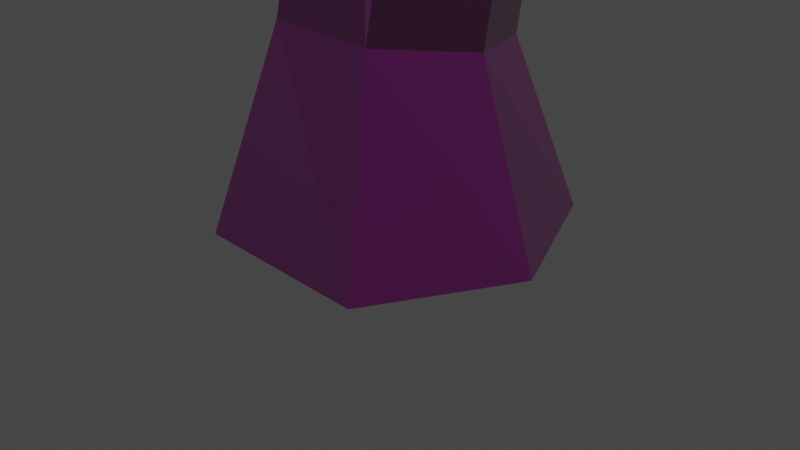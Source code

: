 # Source: Tree.blend  (saved by Blender 3.0.42; exported with 4.5.12 LTS)
import bpy
from mathutils import Matrix  # noqa: F401  (used for matrix-valued properties, if any)

bpy.ops.wm.read_factory_settings(use_empty=True)
scene = bpy.context.scene
scene.name = 'Scene'

# ---- collections
col_collection = bpy.data.collections.new('Collection'); scene.collection.children.link(col_collection)

# ---- images (referenced by path relative to the original .blend; pixels are not part of the script)
import os
ASSET_DIR = os.environ.get("B2B_ASSET_DIR", "")  # directory of the original .blend (textures are referenced by path, not embedded)
HERE = os.path.dirname(os.path.abspath(__file__))  # packed textures are extracted next to this script under _unpacked/

def load_image(name, relpath, width, height, colorspace="sRGB"):
    """Load a texture the original file referenced (path relative to the .blend, or extracted next to this script)."""
    p = next((c for c in (os.path.join(HERE, relpath), os.path.join(ASSET_DIR, relpath)) if relpath and os.path.exists(c)), "")
    if p:
        img = bpy.data.images.load(p, check_existing=True)
        img.name = name
    else:  # same state as the original file: an image datablock whose file is absent (Cycles renders it pink)
        img = bpy.data.images.new(name, width, height)
        img.source = "FILE"
        img.filepath = "//" + (relpath or name)
    img.colorspace_settings.name = colorspace
    return img
img_maple_bark_2_nrm_png_001 = load_image('Maple_Bark_2_NRM.png.001', 'Maple_Bark_2_NRM.png', 1024, 1024, 'Non-Color')
img_maple_bark_2_spec_png_001 = load_image('Maple_Bark_2_SPEC.png.001', 'Maple_Bark_2_SPEC.png', 1024, 1024, 'Non-Color')
img_maple_bark_2_disp_png_001 = load_image('Maple_Bark_2_DISP.png.001', 'Maple_Bark_2_DISP.png', 1024, 1024, 'Non-Color')
img_maple_bark_2_color_png_001 = load_image('Maple_Bark_2_COLOR.png.001', 'Maple_Bark_2_COLOR.png', 1024, 1024, 'sRGB')
img_22882_1_tree_branch_transparent_image_png = load_image('22882-1-tree-branch-transparent-image.png', '22882-1-tree-branch-transparent-image.png', 1024, 1024, 'sRGB')

# ---- materials (node trees are filled in below, after node groups)
mat_material = bpy.data.materials.new('Material')
mat_material.alpha_threshold = 0.0
mat_material.line_color = (0.0, 0.0, 0.0, 1.0)
mat_22882_1_tree_branch_transparent_image = bpy.data.materials.new('22882-1-tree-branch-transparent-image')
mat_22882_1_tree_branch_transparent_image.surface_render_method = 'BLENDED'
mat_22882_1_tree_branch_transparent_image.blend_method = 'BLEND'

# ---- material node trees
mat_material.use_nodes = True; mat_material.node_tree.nodes.clear()
_N = mat_material.node_tree.nodes; _L = mat_material.node_tree.links
n0 = _N.new('NodeFrame'); n0.name = 'Frame'; n0.location = (-1370, 242)
n0.label = 'Mapping'
n0.width = 400
n1 = _N.new('NodeFrame'); n1.name = 'Frame.001'; n1.location = (-738, 440)
n1.label = 'Textures'
n1.width = 357
n2 = _N.new('ShaderNodeNormalMap'); n2.name = 'Normal Map'; n2.location = (-339, -149)
n3 = _N.new('ShaderNodeTexCoord'); n3.name = 'Texture Coordinate'; n3.location = (30, -30)
n4 = _N.new('ShaderNodeMapping'); n4.name = 'Mapping'; n4.location = (230, -30)
n5 = _N.new('NodeReroute'); n5.name = 'Reroute'; n5.location = (36, -573)
n5.width = 16
n5.socket_idname = 'NodeSocketVector'
n6 = _N.new('ShaderNodeTexImage'); n6.name = 'Image Texture.003'; n6.location = (86, -595)
n6.label = 'Normal'
n6.image = img_maple_bark_2_nrm_png_001
n6.projection = 'BOX'
n6.projection_blend = 0.3521
n7 = _N.new('ShaderNodeTexImage'); n7.name = 'Image Texture.002'; n7.location = (86, -315)
n7.label = 'Specular'
n7.image = img_maple_bark_2_spec_png_001
n7.projection = 'BOX'
n7.projection_blend = 1.0
n8 = _N.new('ShaderNodeTexImage'); n8.name = 'Image Texture'; n8.location = (86, -875)
n8.label = 'Displacement'
n8.image = img_maple_bark_2_disp_png_001
n8.projection = 'BOX'
n8.projection_blend = 1.0
n9 = _N.new('ShaderNodeDisplacement'); n9.name = 'Displacement'; n9.location = (150, -520)
n9.inputs[2].default_value = 1.0
n10 = _N.new('ShaderNodeOutputMaterial'); n10.name = 'Material Output'; n10.location = (438, 229)
n11 = _N.new('ShaderNodeMixShader'); n11.name = 'Mix Shader'; n11.location = (251, 282)
n11.inputs[0].default_value = 0.3506
n12 = _N.new('ShaderNodeBsdfPrincipled'); n12.name = 'Principled BSDF.001'; n12.location = (-98, 967)
n12.distribution = 'GGX'
n12.subsurface_method = 'RANDOM_WALK_SKIN'
n12.inputs[2].default_value = 1.0
n12.inputs[3].default_value = 0.35
n12.inputs[13].default_value = 0.162
n12.inputs[24].default_value = 0.03662
n12.inputs[27].default_value = (0.0, 0.0, 0.0, 1.0)
n13 = _N.new('ShaderNodeRGBCurve'); n13.name = 'RGB Curves'; n13.location = (-399, 779)
_c = n13.mapping.curves[3]
while len(_c.points) > 2: _c.points.remove(_c.points[-1])
_c.points[0].location = (0.0, 0.0); _c.points[0].handle_type = 'AUTO'
_c.points[1].location = (0.72535, 0.70192); _c.points[1].handle_type = 'AUTO'
_p = _c.points.new(1.0, 1.0); _p.handle_type = 'AUTO'
n13.mapping.update()
n13.inputs[1].default_value = (0.05289, 0.03329, 0.0, 1.0)
n14 = _N.new('ShaderNodeTexImage'); n14.name = 'Image Texture.001'; n14.location = (81, -30)
n14.label = 'Base Color'
n14.image = img_maple_bark_2_color_png_001
n14.projection = 'BOX'
n14.projection_blend = 0.4542
n15 = _N.new('ShaderNodeBsdfPrincipled'); n15.name = 'Principled BSDF'; n15.location = (-89, 211)
n15.distribution = 'GGX'
n15.subsurface_method = 'RANDOM_WALK_SKIN'
n15.inputs[2].default_value = 0.4
n15.inputs[3].default_value = 1.45
n15.inputs[27].default_value = (0.0, 0.0, 0.0, 1.0)
n15.inputs[28].default_value = 1.0
n3.parent = n0
n4.parent = n0
n5.parent = n1
n6.parent = n1
n7.parent = n1
n8.parent = n1
n14.parent = n1
_L.new(n8.outputs[0], n9.inputs[0])
_L.new(n7.outputs[0], n15.inputs[13])
_L.new(n6.outputs[0], n2.inputs[1])
_L.new(n2.outputs[0], n15.inputs[5])
_L.new(n5.outputs[0], n14.inputs[0])
_L.new(n5.outputs[0], n7.inputs[0])
_L.new(n5.outputs[0], n6.inputs[0])
_L.new(n5.outputs[0], n8.inputs[0])
_L.new(n4.outputs[0], n5.inputs[0])
_L.new(n3.outputs[3], n4.inputs[0])
_L.new(n14.outputs[0], n15.inputs[0])
_L.new(n13.outputs[0], n12.inputs[0])
_L.new(n9.outputs[0], n10.inputs[2])
_L.new(n11.outputs[0], n10.inputs[0])
_L.new(n12.outputs[0], n11.inputs[1])
_L.new(n15.outputs[0], n11.inputs[2])
n10.is_active_output = True
mat_22882_1_tree_branch_transparent_image.use_nodes = True; mat_22882_1_tree_branch_transparent_image.node_tree.nodes.clear()
_N = mat_22882_1_tree_branch_transparent_image.node_tree.nodes; _L = mat_22882_1_tree_branch_transparent_image.node_tree.links
n0 = _N.new('ShaderNodeBsdfPrincipled'); n0.name = 'Principled BSDF'; n0.location = (-89, 425)
n0.distribution = 'GGX'
n0.subsurface_method = 'RANDOM_WALK_SKIN'
n0.inputs[1].default_value = 0.7606
n0.inputs[2].default_value = 0.7183
n0.inputs[3].default_value = 1.45
n0.inputs[11].default_value = 1.528
n0.inputs[13].default_value = 0.6937
n0.inputs[20].default_value = 0.08282
n0.inputs[27].default_value = (0.0, 0.0, 0.0, 1.0)
n0.inputs[28].default_value = 1.0
n1 = _N.new('ShaderNodeOutputMaterial'); n1.name = 'Material Output'; n1.location = (257, 424)
n2 = _N.new('ShaderNodeTexImage'); n2.name = 'Bildtexturen'; n2.location = (-535, 359)
n2.image = img_22882_1_tree_branch_transparent_image_png
n2.extension = 'CLIP'
_L.new(n2.outputs[0], n0.inputs[0])
_L.new(n0.outputs[0], n1.inputs[0])
_L.new(n2.outputs[1], n0.inputs[4])
n1.is_active_output = True

# ---- world
world_world = bpy.data.worlds.new('World'); scene.world = world_world
world_world.use_nodes = True; world_world.node_tree.nodes.clear()
_N = world_world.node_tree.nodes; _L = world_world.node_tree.links
n0 = _N.new('ShaderNodeOutputWorld'); n0.name = 'World Output'; n0.location = (300, 300)
n1 = _N.new('ShaderNodeBackground'); n1.name = 'Background'; n1.location = (10, 300)
n1.inputs[0].default_value = (0.05088, 0.05088, 0.05088, 1.0)
_L.new(n1.outputs[0], n0.inputs[0])
n0.is_active_output = True
world_world.color = (0.05088, 0.05088, 0.05088)
world_world.use_sun_shadow = False
world_world.sun_shadow_jitter_overblur = 0.0

# ---- cameras
cam_camera = bpy.data.cameras.new('Camera')
cam_camera.clip_end = 100.0
cam_camera.ortho_scale = 7.314

# ---- lights
light_light = bpy.data.lights.new('Light', 'POINT')
light_light.transmission_factor = 0.0
light_light.energy = 1393.0
light_light.shadow_soft_size = 2.72
light_light.shadow_maximum_resolution = 0.006
light_light.use_absolute_resolution = True
light_light.cycles.max_bounces = 5

# ---- meshes
me_cube = bpy.data.meshes.new('Cube')
me_cube.from_pydata([(0.6308, 0.9404, 0.8733), (1.0, 1.55, -1.0), (0.6043, -0.9577, 1.126), (1.0, -1.55, -1.0), (-0.6043, 0.9577, 0.8741), (-1.0, 1.55, -1.0), (-0.6308, -0.9404, 1.127), (-1.0, -1.55, -1.0), (-1.761, 0.0, -1.0), (1.088, -0.01529, 0.9993), (-1.088, 0.01529, 1.001), (1.761, 0.0, -1.0), (0.2443, 2.092, 4.662), (0.2211, 0.1894, 4.883), (-0.9908, 2.107, 4.663), (-1.014, 0.2045, 4.883), (0.7028, 1.135, 4.772), (-1.473, 1.161, 4.773), (-0.7739, 1.553, 12.02), (-0.7696, 0.3789, 11.97), (-1.547, 1.55, 12.02), (-1.542, 0.3763, 11.97), (-0.4776, 0.9676, 12.2), (-1.838, 0.9628, 12.2), (-0.9377, -2.082, 15.1), (-1.209, -2.129, 15.13), (-0.7724, -1.771, 15.23), (-1.341, -1.801, 15.27), (-0.9377, -2.649, 16.89), (-1.375, -2.651, 16.88), (-0.8666, -2.622, 17.19), (-1.411, -2.484, 17.11), (-1.038, -4.528, 19.61), (-1.315, -4.533, 19.57), (-0.9586, -4.362, 19.69), (-1.359, -4.359, 19.66), (-1.138, 5.041, 18.59), (-1.547, 5.07, 18.51), (-0.8588, 4.453, 18.78), (-1.838, 4.492, 18.71), (-0.9215, 5.693, 22.82), (-1.354, 5.755, 22.8), (-0.8006, 5.253, 22.76), (-1.549, 5.357, 22.76), (-0.4338, 2.011, 14.19), (-1.788, 2.006, 14.06), (-0.757, 2.578, 13.99), (-1.527, 2.564, 13.93), (-0.5282, 2.531, 15.15), (-0.7739, 3.113, 14.9), (-1.66, 2.509, 15.05), (-1.555, 3.142, 14.82), (-0.4609, 4.221, 18.18), (-0.7406, 4.81, 17.99), (-1.838, 4.204, 18.18), (-1.547, 4.783, 17.98), (0.9262, 2.105, 18.54), (0.3852, 2.071, 18.44), (0.9418, 2.457, 18.95), (0.278, 2.473, 18.8), (0.7516, 0.5887, 20.72), (0.5907, 0.5824, 20.73), (0.7399, 0.7517, 20.84), (0.5359, 0.7457, 20.85), (1.802, -0.553, 22.62), (1.726, -0.5573, 22.62), (1.803, -0.5137, 22.66), (1.726, -0.518, 22.67), (0.3449, 2.192, 19.04), (0.8379, 2.171, 19.13), (0.8973, 1.893, 18.87), (0.4618, 1.867, 18.81), (1.941, 3.205, 20.1), (1.646, 3.146, 20.08), (1.69, 3.054, 20.22), (1.961, 3.108, 20.23), (3.457, 3.419, 21.42), (3.399, 3.391, 21.43), (3.418, 3.382, 21.46), (3.472, 3.408, 21.45), (-0.2135, 1.849, 7.971), (0.1721, 1.06, 8.112), (-1.738, 1.183, 8.074), (-1.547, 1.717, 8.108), (-0.2244, 0.2746, 8.07), (-1.252, 0.2818, 8.07), (-0.3786, 1.928, 9.097), (-1.614, 1.238, 8.509), (-0.07221, 0.3158, 8.973), (0.3242, 1.077, 9.024), (-1.238, 1.799, 8.396), (-1.28, 0.2911, 8.456), (-2.443, 1.861, 9.445), (-2.241, 2.053, 9.468), (-2.308, 1.705, 9.563), (-2.195, 2.047, 9.595), (-2.349, 2.641, 11.51), (-2.319, 2.668, 11.52), (-2.318, 2.634, 11.52), (-2.289, 2.66, 11.52), (0.2359, 5.687, 19.03), (0.3837, 5.429, 19.14), (0.6442, 5.567, 19.2), (0.5725, 5.655, 18.86), (1.279, 6.531, 20.97), (1.288, 6.503, 20.98), (1.322, 6.503, 20.97), (1.312, 6.532, 20.97), (-0.7721, 4.559, 25.94), (-0.8169, 4.561, 25.94), (-0.757, 4.523, 25.93), (-0.8359, 4.528, 25.93), (-1.416, -2.351, 16.94), (-0.9078, -2.474, 17.05), (-0.9377, -2.595, 16.72), (-1.375, -2.597, 16.71), (-1.423, -1.612, 17.94), (-1.552, -1.648, 17.9), (-1.563, -1.607, 17.86), (-1.43, -1.565, 17.9), (-1.484, -1.272, 19.48), (-1.501, -1.278, 19.48), (-1.502, -1.273, 19.48), (-1.485, -1.268, 19.47), (-1.01, -4.456, 22.52), (-1.051, -4.457, 22.51), (-0.9963, -4.423, 22.53), (-1.068, -4.425, 22.51), (-1.268, -4.542, 19.66), (-1.31, -4.373, 19.74), (-1.049, -4.557, 19.66), (-0.9728, -4.397, 19.73), (-2.922, -4.247, 21.32), (-2.887, -4.144, 21.35), (-2.871, -4.259, 21.33), (-2.838, -4.156, 21.37), (-3.283, -4.236, 22.46), (-3.279, -4.227, 22.47), (-3.278, -4.238, 22.46), (-3.274, -4.228, 22.47), (-2.918, -4.216, 21.38), (-2.893, -4.145, 21.37), (-2.845, -4.158, 21.38), (-2.868, -4.228, 21.39), (-3.214, -4.403, 21.71), (-3.19, -4.416, 21.7), (-3.195, -4.378, 21.72), (-3.172, -4.391, 21.72), (-3.501, -4.54, 21.9), (-3.492, -4.548, 21.9), (-3.489, -4.529, 21.9), (-3.48, -4.537, 21.9), (-1.551, -1.84, 17.48), (-1.329, -1.678, 17.75), (-1.535, -1.898, 17.54), (-1.319, -1.743, 17.8), (-1.059, -1.091, 18.34), (-1.06, -1.078, 18.34), (-1.022, -1.08, 18.32), (-1.021, -1.097, 18.33), (-0.9943, -0.8793, 19.05), (-0.9944, -0.8776, 19.05), (-0.9892, -0.8772, 19.05), (-0.9891, -0.8796, 19.05), (-1.826, 2.214, 14.56), (-1.78, 2.848, 14.29), (-0.4764, 2.245, 14.62), (-0.795, 2.857, 14.39), (0.322, 2.249, 18.59), (0.9877, 2.261, 18.73), (0.4287, 0.6963, 20.73), (0.7936, 0.6708, 20.8), (1.726, -0.5396, 22.64), (1.803, -0.5353, 22.64), (0.3372, 2.011, 18.89), (0.9497, 2.023, 19.01), (-2.707, 2.261, 15.76), (-2.861, 2.571, 15.66), (-2.897, 1.968, 15.62), (-3.062, 2.36, 15.55), (-3.561, 1.31, 18.09), (-3.763, 1.562, 18.04), (-3.787, 1.239, 17.98), (-3.893, 1.378, 17.98), (-4.387, 1.928, 19.31), (-4.448, 2.006, 19.28), (-4.451, 1.902, 19.27), (-4.483, 1.948, 19.25), (-3.613, 1.482, 18.19), (-4.028, 0.1939, 19.44), (-3.887, 0.238, 19.51), (-3.786, 1.36, 18.08), (-3.921, 0.3435, 19.57), (-4.028, 0.268, 19.51), (-4.477, 0.09922, 21.01), (-4.463, 0.1038, 21.02), (-4.466, 0.1153, 21.02), (-4.476, 0.1075, 21.01), (-4.398, 2.184, 19.86), (-4.409, 2.198, 19.86), (-4.41, 2.179, 19.85), (-4.415, 2.188, 19.85), (-0.3127, 1.84, 9.496), (-1.636, 1.212, 8.864), (-0.4555, 0.4188, 9.51), (-0.06947, 1.163, 9.579), (-1.268, 1.775, 8.745), (-1.305, 0.2993, 8.794), (1.289, -1.652, 12.79), (1.648, -1.02, 12.85), (0.8447, -1.452, 12.74), (1.213, -0.8413, 12.77), (1.998, -1.838, 15.7), (2.313, -1.41, 15.72), (1.795, -1.67, 15.71), (2.143, -1.284, 15.7), (4.328, -2.945, 18.71), (4.376, -2.882, 18.71), (4.276, -2.912, 18.72), (4.323, -2.849, 18.72), (0.9254, -0.6855, 12.16), (1.802, -0.9477, 12.33), (1.443, -1.589, 12.26), (0.5562, -1.306, 12.13), (3.532, -1.665, 14.4), (3.72, -1.323, 14.42), (3.83, -1.312, 14.15), (3.642, -1.66, 14.13), (4.987, -0.3368, 16.26), (5.014, -0.2899, 16.25), (5.025, -0.2908, 16.21), (4.998, -0.3385, 16.22), (1.923, -1.818, 15.4), (1.535, -1.576, 15.51), (1.893, -1.171, 15.49), (2.243, -1.369, 15.42), (1.169, -0.3864, 16.86), (1.342, -0.2592, 16.77), (1.041, -0.3046, 16.84), (1.22, -0.1704, 16.75), (2.497, 0.1183, 18.39), (2.519, 0.1346, 18.37), (2.481, 0.1337, 18.4), (2.504, 0.1509, 18.37), (-1.566, -1.538, 14.98), (-0.7473, -1.537, 14.97), (-0.836, -1.977, 14.7), (-1.368, -2.013, 14.7), (-3.122, -2.865, 15.91), (-3.15, -2.665, 15.96), (-3.33, -2.543, 15.84), (-3.306, -2.844, 15.73), (-3.838, -2.731, 17.78), (-3.839, -2.713, 17.78), (-3.857, -2.702, 17.77), (-3.859, -2.73, 17.77), (-2.674, 6.542, 15.36), (-3.007, 6.517, 15.24), (-3.045, 6.315, 15.35), (-2.619, 6.338, 15.53), (-3.937, 8.411, 18.55), (-3.962, 8.41, 18.54), (-3.964, 8.395, 18.55), (-3.933, 8.395, 18.56), (-2.276, 4.814, 14.59), (-1.83, 4.791, 14.67), (-2.39, 4.783, 14.79), (-1.785, 4.821, 14.92), (-1.624, 4.499, 14.63), (-1.595, 4.575, 14.89), (-2.172, 4.501, 14.5), (-2.305, 4.513, 14.72), (-0.4792, 5.608, 15.04), (-0.4644, 5.654, 15.18), (-0.3452, 5.457, 15.06), (-0.3429, 5.527, 15.19), (-1.568, 5.224, 14.91), (-1.616, 5.175, 14.67), (-1.392, 4.897, 14.64), (-1.364, 4.991, 14.89), (0.4709, 5.42, 15.79), (0.4707, 5.425, 15.81), (0.4837, 5.402, 15.8), (0.4824, 5.409, 15.81), (-2.23, 2.098, 9.358), (-2.086, 1.929, 9.392), (-2.238, 1.659, 9.457), (-2.413, 1.854, 9.33), (-2.999, 2.095, 9.904), (-2.797, 2.288, 9.917), (-2.797, 2.339, 9.807), (-2.981, 2.095, 9.783), (-3.498, 2.673, 9.937), (-3.403, 2.764, 9.952), (-3.394, 2.783, 9.9), (-3.481, 2.668, 9.884), (-3.611, 2.968, 10.43), (-3.577, 3.0, 10.44), (-3.572, 3.006, 10.42), (-3.602, 2.965, 10.41), (-2.747, 2.269, 9.867), (-2.95, 2.077, 9.854), (-2.926, 2.072, 9.739), (-2.743, 2.316, 9.764), (-3.017, 1.934, 10.28), (-2.952, 1.996, 10.28), (-2.933, 1.986, 10.27), (-2.997, 1.924, 10.27), (-3.124, 1.553, 10.58), (-3.106, 1.571, 10.58), (-3.1, 1.568, 10.59), (-3.118, 1.55, 10.58), (-2.233, 2.121, 10.49), (-2.324, 1.861, 10.47), (-2.432, 1.979, 10.38), (-2.275, 2.128, 10.4), (0.2783, 1.99, 4.328), (0.7368, 1.033, 4.439), (-1.439, 1.06, 4.441), (-0.9568, 2.005, 4.329), (0.2549, 0.08827, 4.551), (-0.9709, 0.0694, 4.536), (-0.3965, 0.197, 4.883), (-1.004, 0.1673, 4.676), (0.238, 0.1388, 4.717), (-0.4103, -0.003572, 4.666), (-0.4323, 0.07185, 4.75), (-0.4989, -0.785, 5.493), (-0.5315, -0.6951, 5.513), (-0.1672, -0.7209, 5.574), (-0.1998, -0.6309, 5.594), (-0.2402, -0.9685, 6.421), (-0.2502, -0.943, 6.416), (-0.1488, -0.9388, 6.446), (-0.1587, -0.9132, 6.44), (-0.9616, 5.449, 23.02), (-0.7987, 5.181, 23.04), (-1.485, 5.283, 23.05), (-1.359, 5.506, 23.0), (-0.5905, 6.582, 23.62), (-0.8576, 6.683, 23.62), (-0.6611, 6.388, 23.65), (-0.9068, 6.481, 23.65), (-0.1011, 6.734, 25.23), (-0.1428, 6.755, 25.23), (-0.1157, 6.704, 25.22), (-0.154, 6.723, 25.23), (0.422, 5.558, 18.76), (0.2521, 4.845, 18.76), (0.1026, 5.579, 18.96), (0.1678, 5.244, 19.01), (-0.06593, 6.52, 19.7), (-0.002736, 6.439, 19.75), (-0.1033, 6.472, 19.67), (-0.03086, 6.382, 19.73), (-0.4154, 6.888, 20.06), (-0.3969, 6.863, 20.07), (-0.4271, 6.874, 20.05), (-0.4059, 6.846, 20.07), (0.02476, 4.821, 18.74), (-0.1211, 5.011, 18.96), (0.04738, 5.317, 18.51), (-0.2973, 5.405, 18.84), (2.134, 5.12, 20.06), (2.047, 5.308, 20.13), (2.117, 5.029, 20.0), (1.984, 5.171, 20.08), (3.235, 5.094, 22.71), (3.216, 5.123, 22.72), (3.236, 5.079, 22.7), (3.21, 5.1, 22.71)], [], [(319, 318, 17, 14), (3, 2, 6, 7), (8, 10, 4, 5), (8, 11, 3, 7), (11, 9, 2, 3), (5, 4, 0, 1), (1, 0, 9, 11), (5, 1, 11, 8), (7, 6, 10, 8), (317, 316, 12, 16), (206, 203, 23, 20), (205, 202, 18, 22), (320, 317, 16, 13, 324), (318, 321, 323, 15, 17), (316, 319, 14, 12), (326, 324, 13, 322), (245, 244, 27, 26), (54, 52, 38, 39), (207, 204, 19, 21), (203, 207, 21, 23), (202, 206, 20, 18), (204, 205, 22, 19), (153, 152, 118, 119), (247, 246, 24, 25), (25, 27, 249, 248), (246, 245, 26, 24), (31, 29, 33, 35), (114, 113, 30, 28), (112, 115, 29, 31), (115, 114, 28, 29), (129, 128, 125, 127), (29, 28, 32, 33), (30, 31, 35, 34), (28, 30, 34, 32), (39, 38, 42, 43), (348, 347, 103, 102), (55, 54, 39, 37), (53, 55, 37, 36), (336, 335, 108, 110), (36, 37, 41, 40), (38, 36, 40, 42), (37, 39, 43, 41), (18, 20, 47, 46), (20, 23, 45, 47), (22, 18, 46, 44), (23, 22, 44, 45), (167, 165, 51, 49), (51, 165, 179, 177), (166, 167, 49, 48), (45, 44, 56, 57), (49, 51, 55, 53), (51, 50, 54, 55), (48, 49, 53, 52), (50, 48, 52, 54), (69, 68, 63, 62), (164, 45, 57, 168), (166, 48, 58, 169), (48, 50, 59, 58), (61, 60, 64, 65), (71, 70, 60, 61), (175, 69, 62, 171), (174, 71, 61, 170), (172, 173, 66, 67), (171, 62, 66, 173), (170, 61, 65, 172), (62, 63, 67, 66), (168, 57, 71, 174), (169, 58, 69, 175), (57, 56, 70, 71), (68, 69, 75, 74), (73, 74, 78, 77), (58, 59, 73, 72), (69, 58, 72, 75), (59, 68, 74, 73), (76, 77, 78, 79), (72, 73, 77, 76), (74, 75, 79, 78), (75, 72, 76, 79), (13, 16, 81, 84), (12, 14, 83, 80), (17, 15, 85, 82), (15, 322, 13, 84, 85), (16, 12, 80, 81), (14, 17, 82, 83), (84, 81, 89, 88), (80, 83, 90, 86), (82, 85, 91, 87), (85, 84, 88, 91), (81, 80, 86, 89), (285, 284, 93, 95), (313, 312, 99, 98), (286, 285, 95, 94), (287, 286, 94, 92), (288, 301, 307, 304), (97, 96, 98, 99), (315, 314, 96, 97), (314, 313, 98, 96), (312, 315, 97, 99), (102, 103, 107, 106), (347, 349, 100, 103), (350, 348, 102, 101), (101, 100, 351, 352), (106, 107, 104, 105), (101, 102, 106, 105), (103, 100, 104, 107), (100, 101, 105, 104), (108, 109, 111, 110), (338, 337, 111, 109), (337, 336, 110, 111), (335, 338, 109, 108), (25, 24, 114, 115), (27, 25, 115, 112), (24, 26, 113, 114), (26, 27, 112, 113), (116, 119, 123, 120), (152, 154, 117, 118), (119, 116, 156, 157), (154, 155, 116, 117), (123, 122, 121, 120), (117, 116, 120, 121), (119, 118, 122, 123), (118, 117, 121, 122), (126, 127, 125, 124), (128, 130, 124, 125), (131, 129, 127, 126), (130, 131, 126, 124), (32, 34, 131, 130), (34, 35, 129, 131), (33, 32, 130, 128), (35, 33, 132, 133), (141, 140, 136, 137), (129, 35, 133, 135), (33, 128, 134, 132), (128, 129, 135, 134), (137, 136, 138, 139), (143, 142, 139, 138), (142, 141, 137, 139), (140, 143, 138, 136), (143, 140, 146, 147), (135, 133, 141, 142), (134, 135, 142, 143), (133, 132, 140, 141), (147, 146, 150, 151), (140, 132, 144, 146), (134, 143, 147, 145), (132, 134, 145, 144), (148, 149, 151, 150), (145, 147, 151, 149), (146, 144, 148, 150), (144, 145, 149, 148), (31, 30, 155, 154), (30, 113, 153, 155), (112, 31, 154, 152), (113, 112, 152, 153), (159, 158, 162, 163), (155, 153, 158, 159), (116, 155, 159, 156), (153, 119, 157, 158), (163, 162, 161, 160), (158, 157, 161, 162), (156, 159, 163, 160), (157, 156, 160, 161), (56, 169, 175, 70), (59, 168, 174, 68), (63, 170, 172, 67), (60, 171, 173, 64), (65, 64, 173, 172), (68, 174, 170, 63), (70, 175, 171, 60), (44, 166, 169, 56), (50, 164, 168, 59), (44, 46, 167, 166), (47, 45, 164, 165), (265, 264, 257, 256), (177, 179, 183, 181), (50, 51, 177, 176), (164, 50, 176, 178), (165, 164, 178, 179), (181, 183, 187, 185), (176, 177, 181, 188, 180), (179, 178, 182, 191, 183), (178, 176, 180, 182), (187, 186, 200, 201), (181, 185, 184, 188), (183, 191, 186, 187), (186, 191, 188, 184), (188, 191, 193, 192), (190, 192, 196, 195), (180, 188, 192, 190), (191, 182, 189, 193), (182, 180, 190, 189), (196, 197, 194, 195), (192, 193, 197, 196), (189, 190, 195, 194), (193, 189, 194, 197), (201, 200, 198, 199), (186, 184, 198, 200), (185, 187, 201, 199), (184, 185, 199, 198), (221, 220, 211, 209), (86, 90, 206, 202), (87, 91, 207, 203), (91, 88, 204, 207), (89, 86, 202, 205), (90, 87, 203, 206), (233, 232, 212, 214), (221, 209, 225, 226), (220, 223, 210, 211), (223, 222, 208, 210), (215, 214, 218, 219), (235, 234, 215, 213), (234, 233, 238, 239), (232, 235, 213, 212), (216, 217, 219, 218), (212, 213, 217, 216), (214, 212, 216, 218), (213, 215, 219, 217), (204, 88, 222, 223), (205, 204, 223, 220), (88, 89, 221, 222), (89, 205, 220, 221), (224, 227, 231, 228), (209, 208, 224, 225), (222, 221, 226, 227), (208, 222, 227, 224), (231, 230, 229, 228), (225, 224, 228, 229), (227, 226, 230, 231), (226, 225, 229, 230), (208, 209, 235, 232), (211, 210, 233, 234), (209, 211, 234, 235), (210, 208, 232, 233), (238, 236, 240, 242), (233, 214, 236, 238), (215, 234, 239, 237), (214, 215, 237, 236), (243, 242, 240, 241), (236, 237, 241, 240), (239, 238, 242, 243), (237, 239, 243, 241), (19, 22, 245, 246), (23, 21, 247, 244), (21, 19, 246, 247), (22, 23, 244, 245), (251, 248, 252, 255), (247, 25, 248, 251), (27, 244, 250, 249), (244, 247, 251, 250), (254, 255, 252, 253), (248, 249, 253, 252), (250, 251, 255, 254), (249, 250, 254, 253), (256, 257, 261, 260), (264, 266, 258, 257), (267, 265, 256, 259), (266, 267, 259, 258), (260, 261, 262, 263), (259, 256, 260, 263), (257, 258, 262, 261), (258, 259, 263, 262), (271, 269, 267, 266), (277, 276, 273, 272), (270, 271, 266, 264), (268, 270, 264, 265), (46, 47, 270, 268), (47, 165, 271, 270), (167, 46, 268, 269), (165, 167, 269, 271), (273, 275, 283, 281), (279, 278, 274, 275), (278, 277, 272, 274), (276, 279, 275, 273), (267, 269, 279, 276), (268, 265, 277, 278), (269, 268, 278, 279), (265, 267, 276, 277), (283, 282, 280, 281), (272, 273, 281, 280), (275, 274, 282, 283), (274, 272, 280, 282), (83, 82, 287, 284), (82, 87, 286, 287), (87, 90, 285, 286), (90, 83, 284, 285), (290, 291, 295, 294), (302, 301, 288, 291), (300, 303, 290, 289), (303, 302, 291, 290), (295, 292, 296, 299), (289, 290, 294, 293), (291, 288, 292, 295), (288, 289, 293, 292), (298, 299, 296, 297), (292, 293, 297, 296), (294, 295, 299, 298), (293, 294, 298, 297), (284, 287, 302, 303), (93, 284, 303, 300), (287, 92, 301, 302), (92, 93, 300, 301), (304, 307, 311, 308), (300, 289, 305, 306), (289, 288, 304, 305), (301, 300, 306, 307), (311, 310, 309, 308), (305, 304, 308, 309), (307, 306, 310, 311), (306, 305, 309, 310), (95, 93, 315, 312), (92, 94, 313, 314), (93, 92, 314, 315), (94, 95, 312, 313), (6, 2, 320, 325, 321), (0, 4, 319, 316), (10, 6, 321, 318), (2, 9, 317, 320), (9, 0, 316, 317), (4, 10, 318, 319), (323, 326, 322, 15), (323, 321, 327, 328), (325, 320, 324, 326), (329, 330, 334, 333), (326, 323, 328, 330), (321, 325, 329, 327), (325, 326, 330, 329), (331, 333, 334, 332), (327, 329, 333, 331), (330, 328, 332, 334), (328, 327, 331, 332), (40, 41, 340, 339), (43, 42, 336, 337), (41, 43, 337, 338), (42, 40, 335, 336), (341, 339, 343, 345), (338, 335, 341, 342), (335, 40, 339, 341), (41, 338, 342, 340), (343, 344, 346, 345), (339, 340, 344, 343), (342, 341, 345, 346), (340, 342, 346, 344), (362, 360, 350, 349), (360, 359, 365, 366), (361, 362, 349, 347), (359, 361, 347, 348), (352, 351, 355, 356), (349, 350, 354, 353), (350, 101, 352, 354), (100, 349, 353, 351), (357, 358, 356, 355), (353, 354, 358, 357), (351, 353, 357, 355), (354, 352, 356, 358), (52, 53, 361, 359), (53, 36, 362, 361), (38, 52, 359, 360), (36, 38, 360, 362), (366, 365, 369, 370), (359, 348, 363, 365), (348, 350, 364, 363), (350, 360, 366, 364), (370, 369, 367, 368), (365, 363, 367, 369), (364, 366, 370, 368), (363, 364, 368, 367)])
_uv = me_cube.uv_layers.new(name='UVMap')
_uv.uv.foreach_set('vector', [0.0, 0.0, 1.0, 0.0, 1.0, 1.0, 0.0, 1.0, 0.0, 0.0, 1.0, 0.0, 1.0, 1.0, 0.0, 1.0, 0.0, 0.0, 1.0, 0.0, 1.0, 1.0, 0.0, 1.0, 0.0, 0.0, 1.0, 0.0, 1.0, 1.0, 0.0, 1.0, 0.0, 0.0, 1.0, 0.0, 1.0, 1.0, 0.0, 1.0, 0.0, 0.0, 1.0, 0.0, 1.0, 1.0, 0.0, 1.0, 0.0, 0.0, 1.0, 0.0, 1.0, 1.0, 0.0, 1.0, 0.0, 0.0, 1.0, 0.0, 1.0, 1.0, 0.0, 1.0, 0.0, 0.0, 1.0, 0.0, 1.0, 1.0, 0.0, 1.0, 0.0, 0.0, 1.0, 0.0, 1.0, 1.0, 0.0, 1.0, 0.0, 0.0, 1.0, 0.0, 1.0, 1.0, 0.0, 1.0, 0.0, 0.0, 1.0, 0.0, 1.0, 1.0, 0.0, 1.0, 0.5, 1.0, 0.9755, 0.6545, 0.7939, 0.09549, 0.2061, 0.09549, 0.02447, 0.6545, 0.5, 1.0, 0.9755, 0.6545, 0.7939, 0.09549, 0.2061, 0.09549, 0.02447, 0.6545, 0.0, 0.0, 1.0, 0.0, 1.0, 1.0, 0.0, 1.0, 0.0, 0.0, 1.0, 0.0, 1.0, 1.0, 0.0, 1.0, 0.0, 0.0, 1.0, 0.0, 1.0, 1.0, 0.0, 1.0, 0.0, 0.0, 1.0, 0.0, 1.0, 1.0, 0.0, 1.0, 0.0, 0.0, 1.0, 0.0, 1.0, 1.0, 0.0, 1.0, 0.0, 0.0, 1.0, 0.0, 1.0, 1.0, 0.0, 1.0, 0.0, 0.0, 1.0, 0.0, 1.0, 1.0, 0.0, 1.0, 0.0, 0.0, 1.0, 0.0, 1.0, 1.0, 0.0, 1.0, 0.0, 0.0, 1.0, 0.0, 1.0, 1.0, 0.0, 1.0, 0.0, 0.0, 1.0, 0.0, 1.0, 1.0, 0.0, 1.0, 0.0, 0.0, 1.0, 0.0, 1.0, 1.0, 0.0, 1.0, 0.0, 0.0, 1.0, 0.0, 1.0, 1.0, 0.0, 1.0, 0.0, 0.0, 1.0, 0.0, 1.0, 1.0, 0.0, 1.0, 0.0, 0.0, 1.0, 0.0, 1.0, 1.0, 0.0, 1.0, 0.0, 0.0, 1.0, 0.0, 1.0, 1.0, 0.0, 1.0, 0.0, 0.0, 1.0, 0.0, 1.0, 1.0, 0.0, 1.0, 0.0, 0.0, 1.0, 0.0, 1.0, 1.0, 0.0, 1.0, 0.0, 0.0, 1.0, 0.0, 1.0, 1.0, 0.0, 1.0, 0.0, 0.0, 1.0, 0.0, 1.0, 1.0, 0.0, 1.0, 0.0, 0.0, 1.0, 0.0, 1.0, 1.0, 0.0, 1.0, 0.0, 0.0, 1.0, 0.0, 1.0, 1.0, 0.0, 1.0, 0.0, 0.0, 1.0, 0.0, 1.0, 1.0, 0.0, 1.0, 0.0, 0.0, 1.0, 0.0, 1.0, 1.0, 0.0, 1.0, 0.0, 0.0, 1.0, 0.0, 1.0, 1.0, 0.0, 1.0, 0.0, 0.0, 1.0, 0.0, 1.0, 1.0, 0.0, 1.0, 0.0, 0.0, 1.0, 0.0, 1.0, 1.0, 0.0, 1.0, 0.0, 0.0, 1.0, 0.0, 1.0, 1.0, 0.0, 1.0, 0.0, 0.0, 1.0, 0.0, 1.0, 1.0, 0.0, 1.0, 0.0, 0.0, 1.0, 0.0, 1.0, 1.0, 0.0, 1.0, 0.0, 0.0, 1.0, 0.0, 1.0, 1.0, 0.0, 1.0, 0.0, 0.0, 1.0, 0.0, 1.0, 1.0, 0.0, 1.0, 0.0, 0.0, 1.0, 0.0, 1.0, 1.0, 0.0, 1.0, 0.0, 0.0, 1.0, 0.0, 1.0, 1.0, 0.0, 1.0, 0.0, 0.0, 1.0, 0.0, 1.0, 1.0, 0.0, 1.0, 0.0, 0.0, 1.0, 0.0, 1.0, 1.0, 0.0, 1.0, 0.0, 0.0, 1.0, 0.0, 1.0, 1.0, 0.0, 1.0, 0.0, 0.0, 1.0, 0.0, 1.0, 1.0, 0.0, 1.0, 0.0, 0.0, 1.0, 0.0, 1.0, 1.0, 0.0, 1.0, 0.0, 0.0, 1.0, 0.0, 1.0, 1.0, 0.0, 1.0, 0.0, 0.0, 1.0, 0.0, 1.0, 1.0, 0.0, 1.0, 0.0, 0.0, 1.0, 0.0, 1.0, 1.0, 0.0, 1.0, 0.0, 0.0, 1.0, 0.0, 1.0, 1.0, 0.0, 1.0, 0.0, 0.0, 1.0, 0.0, 1.0, 1.0, 0.0, 1.0, 0.0, 0.0, 1.0, 0.0, 1.0, 1.0, 0.0, 1.0, 0.0, 0.0, 1.0, 0.0, 1.0, 1.0, 0.0, 1.0, 0.0, 0.0, 1.0, 0.0, 1.0, 1.0, 0.0, 1.0, 0.0, 0.0, 1.0, 0.0, 1.0, 1.0, 0.0, 1.0, 0.0, 0.0, 1.0, 0.0, 1.0, 1.0, 0.0, 1.0, 0.0, 0.0, 1.0, 0.0, 1.0, 1.0, 0.0, 1.0, 0.0, 0.0, 1.0, 0.0, 1.0, 1.0, 0.0, 1.0, 0.0, 0.0, 1.0, 0.0, 1.0, 1.0, 0.0, 1.0, 0.0, 0.0, 1.0, 0.0, 1.0, 1.0, 0.0, 1.0, 0.0, 0.0, 1.0, 0.0, 1.0, 1.0, 0.0, 1.0, 0.0, 0.0, 1.0, 0.0, 1.0, 1.0, 0.0, 1.0, 0.0, 0.0, 1.0, 0.0, 1.0, 1.0, 0.0, 1.0, 0.0, 0.0, 1.0, 0.0, 1.0, 1.0, 0.0, 1.0, 0.0, 0.0, 1.0, 0.0, 1.0, 1.0, 0.0, 1.0, 0.0, 0.0, 1.0, 0.0, 1.0, 1.0, 0.0, 1.0, 0.0, 0.0, 1.0, 0.0, 1.0, 1.0, 0.0, 1.0, 0.0, 0.0, 1.0, 0.0, 1.0, 1.0, 0.0, 1.0, 0.0, 0.0, 1.0, 0.0, 1.0, 1.0, 0.0, 1.0, 0.0, 0.0, 1.0, 0.0, 1.0, 1.0, 0.0, 1.0, 0.0, 0.0, 1.0, 0.0, 1.0, 1.0, 0.0, 1.0, 0.0, 0.0, 1.0, 0.0, 1.0, 1.0, 0.0, 1.0, 0.0, 0.0, 1.0, 0.0, 1.0, 1.0, 0.0, 1.0, 0.0, 0.0, 1.0, 0.0, 1.0, 1.0, 0.0, 1.0, 0.0, 0.0, 1.0, 0.0, 1.0, 1.0, 0.0, 1.0, 0.5, 1.0, 0.9755, 0.6545, 0.7939, 0.09549, 0.2061, 0.09549, 0.02447, 0.6545, 0.0, 0.0, 1.0, 0.0, 1.0, 1.0, 0.0, 1.0, 0.0, 0.0, 1.0, 0.0, 1.0, 1.0, 0.0, 1.0, 0.0, 0.0, 1.0, 0.0, 1.0, 1.0, 0.0, 1.0, 0.0, 0.0, 1.0, 0.0, 1.0, 1.0, 0.0, 1.0, 0.0, 0.0, 1.0, 0.0, 1.0, 1.0, 0.0, 1.0, 0.0, 0.0, 1.0, 0.0, 1.0, 1.0, 0.0, 1.0, 0.0, 0.0, 1.0, 0.0, 1.0, 1.0, 0.0, 1.0, 0.0, 0.0, 1.0, 0.0, 1.0, 1.0, 0.0, 1.0, 0.0, 0.0, 1.0, 0.0, 1.0, 1.0, 0.0, 1.0, 0.0, 0.0, 1.0, 0.0, 1.0, 1.0, 0.0, 1.0, 0.0, 0.0, 1.0, 0.0, 1.0, 1.0, 0.0, 1.0, 0.0, 0.0, 1.0, 0.0, 1.0, 1.0, 0.0, 1.0, 0.0, 0.0, 1.0, 0.0, 1.0, 1.0, 0.0, 1.0, 0.0, 0.0, 1.0, 0.0, 1.0, 1.0, 0.0, 1.0, 0.0, 0.0, 1.0, 0.0, 1.0, 1.0, 0.0, 1.0, 0.0, 0.0, 1.0, 0.0, 1.0, 1.0, 0.0, 1.0, 0.0, 0.0, 1.0, 0.0, 1.0, 1.0, 0.0, 1.0, 0.0, 0.0, 1.0, 0.0, 1.0, 1.0, 0.0, 1.0, 0.0, 0.0, 1.0, 0.0, 1.0, 1.0, 0.0, 1.0, 0.0, 0.0, 1.0, 0.0, 1.0, 1.0, 0.0, 1.0, 0.0, 0.0, 1.0, 0.0, 1.0, 1.0, 0.0, 1.0, 0.0, 0.0, 1.0, 0.0, 1.0, 1.0, 0.0, 1.0, 0.0, 0.0, 1.0, 0.0, 1.0, 1.0, 0.0, 1.0, 0.0, 0.0, 1.0, 0.0, 1.0, 1.0, 0.0, 1.0, 0.0, 0.0, 1.0, 0.0, 1.0, 1.0, 0.0, 1.0, 0.0, 0.0, 1.0, 0.0, 1.0, 1.0, 0.0, 1.0, 0.0, 0.0, 1.0, 0.0, 1.0, 1.0, 0.0, 1.0, 0.0, 0.0, 1.0, 0.0, 1.0, 1.0, 0.0, 1.0, 0.0, 0.0, 1.0, 0.0, 1.0, 1.0, 0.0, 1.0, 0.0, 0.0, 1.0, 0.0, 1.0, 1.0, 0.0, 1.0, 0.0, 0.0, 1.0, 0.0, 1.0, 1.0, 0.0, 1.0, 0.0, 0.0, 1.0, 0.0, 1.0, 1.0, 0.0, 1.0, 0.0, 0.0, 1.0, 0.0, 1.0, 1.0, 0.0, 1.0, 0.0, 0.0, 1.0, 0.0, 1.0, 1.0, 0.0, 1.0, 0.0, 0.0, 1.0, 0.0, 1.0, 1.0, 0.0, 1.0, 0.0, 0.0, 1.0, 0.0, 1.0, 1.0, 0.0, 1.0, 0.0, 0.0, 1.0, 0.0, 1.0, 1.0, 0.0, 1.0, 0.0, 0.0, 1.0, 0.0, 1.0, 1.0, 0.0, 1.0, 0.0, 0.0, 1.0, 0.0, 1.0, 1.0, 0.0, 1.0, 0.0, 0.0, 1.0, 0.0, 1.0, 1.0, 0.0, 1.0, 0.0, 0.0, 1.0, 0.0, 1.0, 1.0, 0.0, 1.0, 0.0, 0.0, 1.0, 0.0, 1.0, 1.0, 0.0, 1.0, 0.0, 0.0, 1.0, 0.0, 1.0, 1.0, 0.0, 1.0, 0.0, 0.0, 1.0, 0.0, 1.0, 1.0, 0.0, 1.0, 0.0, 0.0, 1.0, 0.0, 1.0, 1.0, 0.0, 1.0, 0.0, 0.0, 1.0, 0.0, 1.0, 1.0, 0.0, 1.0, 0.0, 0.0, 1.0, 0.0, 1.0, 1.0, 0.0, 1.0, 0.0, 0.0, 1.0, 0.0, 1.0, 1.0, 0.0, 1.0, 0.0, 0.0, 1.0, 0.0, 1.0, 1.0, 0.0, 1.0, 0.0, 0.0, 1.0, 0.0, 1.0, 1.0, 0.0, 1.0, 0.0, 0.0, 1.0, 0.0, 1.0, 1.0, 0.0, 1.0, 0.0, 0.0, 1.0, 0.0, 1.0, 1.0, 0.0, 1.0, 0.0, 0.0, 1.0, 0.0, 1.0, 1.0, 0.0, 1.0, 0.0, 0.0, 1.0, 0.0, 1.0, 1.0, 0.0, 1.0, 0.0, 0.0, 1.0, 0.0, 1.0, 1.0, 0.0, 1.0, 0.0, 0.0, 1.0, 0.0, 1.0, 1.0, 0.0, 1.0, 0.0, 0.0, 1.0, 0.0, 1.0, 1.0, 0.0, 1.0, 0.0, 0.0, 1.0, 0.0, 1.0, 1.0, 0.0, 1.0, 0.0, 0.0, 1.0, 0.0, 1.0, 1.0, 0.0, 1.0, 0.0, 0.0, 1.0, 0.0, 1.0, 1.0, 0.0, 1.0, 0.0, 0.0, 1.0, 0.0, 1.0, 1.0, 0.0, 1.0, 0.0, 0.0, 1.0, 0.0, 1.0, 1.0, 0.0, 1.0, 0.0, 0.0, 1.0, 0.0, 1.0, 1.0, 0.0, 1.0, 0.0, 0.0, 1.0, 0.0, 1.0, 1.0, 0.0, 1.0, 0.0, 0.0, 1.0, 0.0, 1.0, 1.0, 0.0, 1.0, 0.0, 0.0, 1.0, 0.0, 1.0, 1.0, 0.0, 1.0, 0.0, 0.0, 1.0, 0.0, 1.0, 1.0, 0.0, 1.0, 0.0, 0.0, 1.0, 0.0, 1.0, 1.0, 0.0, 1.0, 0.0, 0.0, 1.0, 0.0, 1.0, 1.0, 0.0, 1.0, 0.0, 0.0, 1.0, 0.0, 1.0, 1.0, 0.0, 1.0, 0.0, 0.0, 1.0, 0.0, 1.0, 1.0, 0.0, 1.0, 0.0, 0.0, 1.0, 0.0, 1.0, 1.0, 0.0, 1.0, 0.0, 0.0, 1.0, 0.0, 1.0, 1.0, 0.0, 1.0, 0.0, 0.0, 1.0, 0.0, 1.0, 1.0, 0.0, 1.0, 0.0, 0.0, 1.0, 0.0, 1.0, 1.0, 0.0, 1.0, 0.0, 0.0, 1.0, 0.0, 1.0, 1.0, 0.0, 1.0, 0.0, 0.0, 1.0, 0.0, 1.0, 1.0, 0.0, 1.0, 0.0, 0.0, 1.0, 0.0, 1.0, 1.0, 0.0, 1.0, 0.0, 0.0, 1.0, 0.0, 1.0, 1.0, 0.0, 1.0, 0.0, 0.0, 1.0, 0.0, 1.0, 1.0, 0.0, 1.0, 0.0, 0.0, 1.0, 0.0, 1.0, 1.0, 0.0, 1.0, 0.0, 0.0, 1.0, 0.0, 1.0, 1.0, 0.0, 1.0, 0.0, 0.0, 1.0, 0.0, 1.0, 1.0, 0.0, 1.0, 0.0, 0.0, 1.0, 0.0, 1.0, 1.0, 0.0, 1.0, 0.0, 0.0, 1.0, 0.0, 1.0, 1.0, 0.0, 1.0, 0.0, 0.0, 1.0, 0.0, 1.0, 1.0, 0.0, 1.0, 0.0, 0.0, 1.0, 0.0, 1.0, 1.0, 0.0, 1.0, 0.0, 0.0, 1.0, 0.0, 1.0, 1.0, 0.0, 1.0, 0.0, 0.0, 1.0, 0.0, 1.0, 1.0, 0.0, 1.0, 0.0, 0.0, 1.0, 0.0, 1.0, 1.0, 0.0, 1.0, 0.0, 0.0, 1.0, 0.0, 1.0, 1.0, 0.0, 1.0, 0.0, 0.0, 1.0, 0.0, 1.0, 1.0, 0.0, 1.0, 0.0, 0.0, 1.0, 0.0, 1.0, 1.0, 0.0, 1.0, 0.0, 0.0, 1.0, 0.0, 1.0, 1.0, 0.0, 1.0, 0.0, 0.0, 1.0, 0.0, 1.0, 1.0, 0.0, 1.0, 0.0, 0.0, 1.0, 0.0, 1.0, 1.0, 0.0, 1.0, 0.0, 0.0, 1.0, 0.0, 1.0, 1.0, 0.0, 1.0, 0.5, 1.0, 0.9755, 0.6545, 0.7939, 0.09549, 0.2061, 0.09549, 0.02447, 0.6545, 0.5, 1.0, 0.9755, 0.6545, 0.7939, 0.09549, 0.2061, 0.09549, 0.02447, 0.6545, 0.0, 0.0, 1.0, 0.0, 1.0, 1.0, 0.0, 1.0, 0.0, 0.0, 1.0, 0.0, 1.0, 1.0, 0.0, 1.0, 0.0, 0.0, 1.0, 0.0, 1.0, 1.0, 0.0, 1.0, 0.0, 0.0, 1.0, 0.0, 1.0, 1.0, 0.0, 1.0, 0.0, 0.0, 1.0, 0.0, 1.0, 1.0, 0.0, 1.0, 0.0, 0.0, 1.0, 0.0, 1.0, 1.0, 0.0, 1.0, 0.0, 0.0, 1.0, 0.0, 1.0, 1.0, 0.0, 1.0, 0.0, 0.0, 1.0, 0.0, 1.0, 1.0, 0.0, 1.0, 0.0, 0.0, 1.0, 0.0, 1.0, 1.0, 0.0, 1.0, 0.0, 0.0, 1.0, 0.0, 1.0, 1.0, 0.0, 1.0, 0.0, 0.0, 1.0, 0.0, 1.0, 1.0, 0.0, 1.0, 0.0, 0.0, 1.0, 0.0, 1.0, 1.0, 0.0, 1.0, 0.0, 0.0, 1.0, 0.0, 1.0, 1.0, 0.0, 1.0, 0.0, 0.0, 1.0, 0.0, 1.0, 1.0, 0.0, 1.0, 0.0, 0.0, 1.0, 0.0, 1.0, 1.0, 0.0, 1.0, 0.0, 0.0, 1.0, 0.0, 1.0, 1.0, 0.0, 1.0, 0.0, 0.0, 1.0, 0.0, 1.0, 1.0, 0.0, 1.0, 0.0, 0.0, 1.0, 0.0, 1.0, 1.0, 0.0, 1.0, 0.0, 0.0, 1.0, 0.0, 1.0, 1.0, 0.0, 1.0, 0.0, 0.0, 1.0, 0.0, 1.0, 1.0, 0.0, 1.0, 0.0, 0.0, 1.0, 0.0, 1.0, 1.0, 0.0, 1.0, 0.0, 0.0, 1.0, 0.0, 1.0, 1.0, 0.0, 1.0, 0.0, 0.0, 1.0, 0.0, 1.0, 1.0, 0.0, 1.0, 0.0, 0.0, 1.0, 0.0, 1.0, 1.0, 0.0, 1.0, 0.0, 0.0, 1.0, 0.0, 1.0, 1.0, 0.0, 1.0, 0.0, 0.0, 1.0, 0.0, 1.0, 1.0, 0.0, 1.0, 0.0, 0.0, 1.0, 0.0, 1.0, 1.0, 0.0, 1.0, 0.0, 0.0, 1.0, 0.0, 1.0, 1.0, 0.0, 1.0, 0.0, 0.0, 1.0, 0.0, 1.0, 1.0, 0.0, 1.0, 0.0, 0.0, 1.0, 0.0, 1.0, 1.0, 0.0, 1.0, 0.0, 0.0, 1.0, 0.0, 1.0, 1.0, 0.0, 1.0, 0.0, 0.0, 1.0, 0.0, 1.0, 1.0, 0.0, 1.0, 0.0, 0.0, 1.0, 0.0, 1.0, 1.0, 0.0, 1.0, 0.0, 0.0, 1.0, 0.0, 1.0, 1.0, 0.0, 1.0, 0.0, 0.0, 1.0, 0.0, 1.0, 1.0, 0.0, 1.0, 0.0, 0.0, 1.0, 0.0, 1.0, 1.0, 0.0, 1.0, 0.0, 0.0, 1.0, 0.0, 1.0, 1.0, 0.0, 1.0, 0.0, 0.0, 1.0, 0.0, 1.0, 1.0, 0.0, 1.0, 0.0, 0.0, 1.0, 0.0, 1.0, 1.0, 0.0, 1.0, 0.0, 0.0, 1.0, 0.0, 1.0, 1.0, 0.0, 1.0, 0.0, 0.0, 1.0, 0.0, 1.0, 1.0, 0.0, 1.0, 0.0, 0.0, 1.0, 0.0, 1.0, 1.0, 0.0, 1.0, 0.0, 0.0, 1.0, 0.0, 1.0, 1.0, 0.0, 1.0, 0.0, 0.0, 1.0, 0.0, 1.0, 1.0, 0.0, 1.0, 0.0, 0.0, 1.0, 0.0, 1.0, 1.0, 0.0, 1.0, 0.0, 0.0, 1.0, 0.0, 1.0, 1.0, 0.0, 1.0, 0.0, 0.0, 1.0, 0.0, 1.0, 1.0, 0.0, 1.0, 0.0, 0.0, 1.0, 0.0, 1.0, 1.0, 0.0, 1.0, 0.0, 0.0, 1.0, 0.0, 1.0, 1.0, 0.0, 1.0, 0.0, 0.0, 1.0, 0.0, 1.0, 1.0, 0.0, 1.0, 0.0, 0.0, 1.0, 0.0, 1.0, 1.0, 0.0, 1.0, 0.0, 0.0, 1.0, 0.0, 1.0, 1.0, 0.0, 1.0, 0.0, 0.0, 1.0, 0.0, 1.0, 1.0, 0.0, 1.0, 0.0, 0.0, 1.0, 0.0, 1.0, 1.0, 0.0, 1.0, 0.0, 0.0, 1.0, 0.0, 1.0, 1.0, 0.0, 1.0, 0.0, 0.0, 1.0, 0.0, 1.0, 1.0, 0.0, 1.0, 0.0, 0.0, 1.0, 0.0, 1.0, 1.0, 0.0, 1.0, 0.0, 0.0, 1.0, 0.0, 1.0, 1.0, 0.0, 1.0, 0.0, 0.0, 1.0, 0.0, 1.0, 1.0, 0.0, 1.0, 0.0, 0.0, 1.0, 0.0, 1.0, 1.0, 0.0, 1.0, 0.0, 0.0, 1.0, 0.0, 1.0, 1.0, 0.0, 1.0, 0.0, 0.0, 1.0, 0.0, 1.0, 1.0, 0.0, 1.0, 0.0, 0.0, 1.0, 0.0, 1.0, 1.0, 0.0, 1.0, 0.0, 0.0, 1.0, 0.0, 1.0, 1.0, 0.0, 1.0, 0.0, 0.0, 1.0, 0.0, 1.0, 1.0, 0.0, 1.0, 0.0, 0.0, 1.0, 0.0, 1.0, 1.0, 0.0, 1.0, 0.0, 0.0, 1.0, 0.0, 1.0, 1.0, 0.0, 1.0, 0.0, 0.0, 1.0, 0.0, 1.0, 1.0, 0.0, 1.0, 0.0, 0.0, 1.0, 0.0, 1.0, 1.0, 0.0, 1.0, 0.0, 0.0, 1.0, 0.0, 1.0, 1.0, 0.0, 1.0, 0.0, 0.0, 1.0, 0.0, 1.0, 1.0, 0.0, 1.0, 0.0, 0.0, 1.0, 0.0, 1.0, 1.0, 0.0, 1.0, 0.0, 0.0, 1.0, 0.0, 1.0, 1.0, 0.0, 1.0, 0.0, 0.0, 1.0, 0.0, 1.0, 1.0, 0.0, 1.0, 0.0, 0.0, 1.0, 0.0, 1.0, 1.0, 0.0, 1.0, 0.0, 0.0, 1.0, 0.0, 1.0, 1.0, 0.0, 1.0, 0.0, 0.0, 1.0, 0.0, 1.0, 1.0, 0.0, 1.0, 0.0, 0.0, 1.0, 0.0, 1.0, 1.0, 0.0, 1.0, 0.0, 0.0, 1.0, 0.0, 1.0, 1.0, 0.0, 1.0, 0.0, 0.0, 1.0, 0.0, 1.0, 1.0, 0.0, 1.0, 0.0, 0.0, 1.0, 0.0, 1.0, 1.0, 0.0, 1.0, 0.0, 0.0, 1.0, 0.0, 1.0, 1.0, 0.0, 1.0, 0.0, 0.0, 1.0, 0.0, 1.0, 1.0, 0.0, 1.0, 0.0, 0.0, 1.0, 0.0, 1.0, 1.0, 0.0, 1.0, 0.0, 0.0, 1.0, 0.0, 1.0, 1.0, 0.0, 1.0, 0.0, 0.0, 1.0, 0.0, 1.0, 1.0, 0.0, 1.0, 0.0, 0.0, 1.0, 0.0, 1.0, 1.0, 0.0, 1.0, 0.0, 0.0, 1.0, 0.0, 1.0, 1.0, 0.0, 1.0, 0.0, 0.0, 1.0, 0.0, 1.0, 1.0, 0.0, 1.0, 0.0, 0.0, 1.0, 0.0, 1.0, 1.0, 0.0, 1.0, 0.0, 0.0, 1.0, 0.0, 1.0, 1.0, 0.0, 1.0, 0.0, 0.0, 1.0, 0.0, 1.0, 1.0, 0.0, 1.0, 0.0, 0.0, 1.0, 0.0, 1.0, 1.0, 0.0, 1.0, 0.0, 0.0, 1.0, 0.0, 1.0, 1.0, 0.0, 1.0, 0.0, 0.0, 1.0, 0.0, 1.0, 1.0, 0.0, 1.0, 0.0, 0.0, 1.0, 0.0, 1.0, 1.0, 0.0, 1.0, 0.0, 0.0, 1.0, 0.0, 1.0, 1.0, 0.0, 1.0, 0.0, 0.0, 1.0, 0.0, 1.0, 1.0, 0.0, 1.0, 0.0, 0.0, 1.0, 0.0, 1.0, 1.0, 0.0, 1.0, 0.0, 0.0, 1.0, 0.0, 1.0, 1.0, 0.0, 1.0, 0.0, 0.0, 1.0, 0.0, 1.0, 1.0, 0.0, 1.0, 0.0, 0.0, 1.0, 0.0, 1.0, 1.0, 0.0, 1.0, 0.0, 0.0, 1.0, 0.0, 1.0, 1.0, 0.0, 1.0, 0.0, 0.0, 1.0, 0.0, 1.0, 1.0, 0.0, 1.0, 0.0, 0.0, 1.0, 0.0, 1.0, 1.0, 0.0, 1.0, 0.0, 0.0, 1.0, 0.0, 1.0, 1.0, 0.0, 1.0, 0.0, 0.0, 1.0, 0.0, 1.0, 1.0, 0.0, 1.0, 0.0, 0.0, 1.0, 0.0, 1.0, 1.0, 0.0, 1.0, 0.0, 0.0, 1.0, 0.0, 1.0, 1.0, 0.0, 1.0, 0.0, 0.0, 1.0, 0.0, 1.0, 1.0, 0.0, 1.0, 0.0, 0.0, 1.0, 0.0, 1.0, 1.0, 0.0, 1.0, 0.0, 0.0, 1.0, 0.0, 1.0, 1.0, 0.0, 1.0, 0.0, 0.0, 1.0, 0.0, 1.0, 1.0, 0.0, 1.0, 0.0, 0.0, 1.0, 0.0, 1.0, 1.0, 0.0, 1.0, 0.0, 0.0, 1.0, 0.0, 1.0, 1.0, 0.0, 1.0, 0.0, 0.0, 1.0, 0.0, 1.0, 1.0, 0.0, 1.0, 0.0, 0.0, 1.0, 0.0, 1.0, 1.0, 0.0, 1.0, 0.0, 0.0, 1.0, 0.0, 1.0, 1.0, 0.0, 1.0, 0.0, 0.0, 1.0, 0.0, 1.0, 1.0, 0.0, 1.0, 0.0, 0.0, 1.0, 0.0, 1.0, 1.0, 0.0, 1.0, 0.0, 0.0, 1.0, 0.0, 1.0, 1.0, 0.0, 1.0, 0.0, 0.0, 1.0, 0.0, 1.0, 1.0, 0.0, 1.0, 0.0, 0.0, 1.0, 0.0, 1.0, 1.0, 0.0, 1.0, 0.0, 0.0, 1.0, 0.0, 1.0, 1.0, 0.0, 1.0, 0.0, 0.0, 1.0, 0.0, 1.0, 1.0, 0.0, 1.0, 0.0, 0.0, 1.0, 0.0, 1.0, 1.0, 0.0, 1.0, 0.0, 0.0, 1.0, 0.0, 1.0, 1.0, 0.0, 1.0, 0.0, 0.0, 1.0, 0.0, 1.0, 1.0, 0.0, 1.0, 0.0, 0.0, 1.0, 0.0, 1.0, 1.0, 0.0, 1.0, 0.0, 0.0, 1.0, 0.0, 1.0, 1.0, 0.0, 1.0, 0.0, 0.0, 1.0, 0.0, 1.0, 1.0, 0.0, 1.0, 0.0, 0.0, 1.0, 0.0, 1.0, 1.0, 0.0, 1.0, 0.5, 1.0, 0.9755, 0.6545, 0.7939, 0.09549, 0.2061, 0.09549, 0.02447, 0.6545, 0.0, 0.0, 1.0, 0.0, 1.0, 1.0, 0.0, 1.0, 0.0, 0.0, 1.0, 0.0, 1.0, 1.0, 0.0, 1.0, 0.0, 0.0, 1.0, 0.0, 1.0, 1.0, 0.0, 1.0, 0.0, 0.0, 1.0, 0.0, 1.0, 1.0, 0.0, 1.0, 0.0, 0.0, 1.0, 0.0, 1.0, 1.0, 0.0, 1.0, 0.0, 0.0, 1.0, 0.0, 1.0, 1.0, 0.0, 1.0, 0.0, 0.0, 1.0, 0.0, 1.0, 1.0, 0.0, 1.0, 0.0, 0.0, 1.0, 0.0, 1.0, 1.0, 0.0, 1.0, 0.0, 0.0, 1.0, 0.0, 1.0, 1.0, 0.0, 1.0, 0.0, 0.0, 1.0, 0.0, 1.0, 1.0, 0.0, 1.0, 0.0, 0.0, 1.0, 0.0, 1.0, 1.0, 0.0, 1.0, 0.0, 0.0, 1.0, 0.0, 1.0, 1.0, 0.0, 1.0, 0.0, 0.0, 1.0, 0.0, 1.0, 1.0, 0.0, 1.0, 0.0, 0.0, 1.0, 0.0, 1.0, 1.0, 0.0, 1.0, 0.0, 0.0, 1.0, 0.0, 1.0, 1.0, 0.0, 1.0, 0.0, 0.0, 1.0, 0.0, 1.0, 1.0, 0.0, 1.0, 0.0, 0.0, 1.0, 0.0, 1.0, 1.0, 0.0, 1.0, 0.0, 0.0, 1.0, 0.0, 1.0, 1.0, 0.0, 1.0, 0.0, 0.0, 1.0, 0.0, 1.0, 1.0, 0.0, 1.0, 0.0, 0.0, 1.0, 0.0, 1.0, 1.0, 0.0, 1.0, 0.0, 0.0, 1.0, 0.0, 1.0, 1.0, 0.0, 1.0, 0.0, 0.0, 1.0, 0.0, 1.0, 1.0, 0.0, 1.0, 0.0, 0.0, 1.0, 0.0, 1.0, 1.0, 0.0, 1.0, 0.0, 0.0, 1.0, 0.0, 1.0, 1.0, 0.0, 1.0, 0.0, 0.0, 1.0, 0.0, 1.0, 1.0, 0.0, 1.0, 0.0, 0.0, 1.0, 0.0, 1.0, 1.0, 0.0, 1.0, 0.0, 0.0, 1.0, 0.0, 1.0, 1.0, 0.0, 1.0, 0.0, 0.0, 1.0, 0.0, 1.0, 1.0, 0.0, 1.0, 0.0, 0.0, 1.0, 0.0, 1.0, 1.0, 0.0, 1.0, 0.0, 0.0, 1.0, 0.0, 1.0, 1.0, 0.0, 1.0, 0.0, 0.0, 1.0, 0.0, 1.0, 1.0, 0.0, 1.0, 0.0, 0.0, 1.0, 0.0, 1.0, 1.0, 0.0, 1.0, 0.0, 0.0, 1.0, 0.0, 1.0, 1.0, 0.0, 1.0, 0.0, 0.0, 1.0, 0.0, 1.0, 1.0, 0.0, 1.0, 0.0, 0.0, 1.0, 0.0, 1.0, 1.0, 0.0, 1.0, 0.0, 0.0, 1.0, 0.0, 1.0, 1.0, 0.0, 1.0, 0.0, 0.0, 1.0, 0.0, 1.0, 1.0, 0.0, 1.0, 0.0, 0.0, 1.0, 0.0, 1.0, 1.0, 0.0, 1.0, 0.0, 0.0, 1.0, 0.0, 1.0, 1.0, 0.0, 1.0, 0.0, 0.0, 1.0, 0.0, 1.0, 1.0, 0.0, 1.0, 0.0, 0.0, 1.0, 0.0, 1.0, 1.0, 0.0, 1.0, 0.0, 0.0, 1.0, 0.0, 1.0, 1.0, 0.0, 1.0, 0.0, 0.0, 1.0, 0.0, 1.0, 1.0, 0.0, 1.0, 0.0, 0.0, 1.0, 0.0, 1.0, 1.0, 0.0, 1.0, 0.0, 0.0, 1.0, 0.0, 1.0, 1.0, 0.0, 1.0, 0.0, 0.0, 1.0, 0.0, 1.0, 1.0, 0.0, 1.0, 0.0, 0.0, 1.0, 0.0, 1.0, 1.0, 0.0, 1.0, 0.0, 0.0, 1.0, 0.0, 1.0, 1.0, 0.0, 1.0, 0.0, 0.0, 1.0, 0.0, 1.0, 1.0, 0.0, 1.0, 0.0, 0.0, 1.0, 0.0, 1.0, 1.0, 0.0, 1.0, 0.0, 0.0, 1.0, 0.0, 1.0, 1.0, 0.0, 1.0, 0.0, 0.0, 1.0, 0.0, 1.0, 1.0, 0.0, 1.0])
me_cube.materials.append(mat_material)
me_cube.use_remesh_preserve_volume = False
me_cube.use_remesh_preserve_attributes = False
me_cube.use_mirror_vertex_groups = False
me_cube.update()
me_22882_1_tree_branch_transparent_image = bpy.data.meshes.new('22882-1-tree-branch-transparent-image')
me_22882_1_tree_branch_transparent_image.from_pydata([(0.8085, -0.7936, -0.0446), (0.9688, -0.7974, -0.1), (1.337, 0.1459, -0.1165), (0.6991, 0.1447, 0.1069), (0.6878, -0.6126, -0.01168), (0.6261, 0.15, 0.1025), (0.8763, 0.01461, 0.0382), (-0.00238, 0.07514, 0.002406), (-0.001522, -0.2916, -0.01168), (1.034, -0.01431, -0.008929), (1.218, -0.4164, 0.01082), (1.191, 0.03934, -0.05979), (0.09163, -0.5156, 0.1115), (0.1798, -0.06233, -0.02937), (1.52, -0.06091, -0.05814), (1.402, -0.3569, 0.05808), (0.3309, -0.5302, 0.02365), (0.3504, -0.04303, -0.01875), (0.4846, -0.6752, 0.05087), (0.5785, 0.004413, -0.00382), (1.057, -0.7974, -0.1), (1.478, -0.314, 0.05808), (1.106, -0.5797, -0.003346)], [], [(0, 1, 20, 22, 10, 15, 21, 14, 2, 11, 9, 6, 3, 5, 19, 17, 13, 7, 8, 12, 16, 18, 4)])
_uv = me_22882_1_tree_branch_transparent_image.uv_layers.new(name='UV-Map')
_uv.uv.foreach_set('vector', [0.5588, 0.0, 0.6699, 0.0, 0.7271, 0.0, 0.7131, 0.3219, 0.781, 0.4265, 0.8922, 0.4624, 0.9413, 0.5053, 1.0, 0.7701, 0.8922, 1.0, 0.781, 0.8779, 0.6699, 0.7904, 0.5588, 0.8405, 0.4477, 1.0, 0.4111, 1.0, 0.3366, 0.8343, 0.2255, 0.7729, 0.1144, 0.7602, 0.0, 0.867, 0.0, 0.5137, 0.1144, 0.2153, 0.2255, 0.318, 0.3366, 0.1414, 0.4477, 0.1927])
me_22882_1_tree_branch_transparent_image.materials.append(mat_22882_1_tree_branch_transparent_image)
me_22882_1_tree_branch_transparent_image.use_remesh_fix_poles = True
me_22882_1_tree_branch_transparent_image.use_remesh_preserve_attributes = False
me_22882_1_tree_branch_transparent_image.update()

# ---- objects
ob_cube = bpy.data.objects.new('Cube', me_cube)
ob_light = bpy.data.objects.new('Light', light_light)
ob_camera = bpy.data.objects.new('Camera', cam_camera)
ob_22882_1_tree_branch_transparent_image = bpy.data.objects.new('22882-1-tree-branch-transparent-image', me_22882_1_tree_branch_transparent_image)

# ---- transforms, parenting, visibility, modifiers, constraints
ob_cube.location = (1.987e-08, 0.0, 1.0)
ob_cube.lock_rotations_4d = False
ob_cube.empty_display_type = 'ARROWS'
ob_cube.lineart.crease_threshold = 0.0
_vg = ob_cube.vertex_groups.new(name='Gruppe')
_m = ob_cube.modifiers.new('Partikelsystem', 'PARTICLE_SYSTEM')
ob_light.location = (10.96, -0.5343, 17.65)
ob_light.rotation_euler = (0.6503, 0.05522, 1.866)
ob_light.lock_rotations_4d = False
ob_light.empty_display_type = 'ARROWS'
ob_light.color = (0.0, 0.0, 0.0, 0.0)
ob_light.lineart.crease_threshold = 0.0
ob_camera.location = (7.359, -6.926, 4.958)
ob_camera.rotation_euler = (1.109, 0.0, 0.8149)
ob_camera.lock_rotations_4d = False
ob_camera.empty_display_type = 'ARROWS'
ob_camera.color = (0.0, 0.0, 0.0, 0.0)
ob_camera.display_type = 'WIRE'
ob_camera.lineart.crease_threshold = 0.0
ob_22882_1_tree_branch_transparent_image.location = (0.02863, -16.1, 18.0)
ob_22882_1_tree_branch_transparent_image.rotation_euler = (0.0, 3.142, 4.712)

# ---- collection membership
col_collection.objects.link(ob_cube)
col_collection.objects.link(ob_light)
col_collection.objects.link(ob_camera)
col_collection.objects.link(ob_22882_1_tree_branch_transparent_image)

# ---- scene / render settings (as saved in the file)
scene.camera = ob_camera
scene.frame_start = 1; scene.frame_end = 250; scene.frame_set(1)
scene.render.engine = 'CYCLES'
scene.render.resolution_x = 2560
scene.render.resolution_y = 1440
scene.render.film_transparent = True
scene.cycles.sampling_pattern = 'TABULATED_SOBOL'
scene.cycles.use_light_tree = False
scene.view_settings.view_transform = 'Filmic'
bpy.context.view_layer.update()
